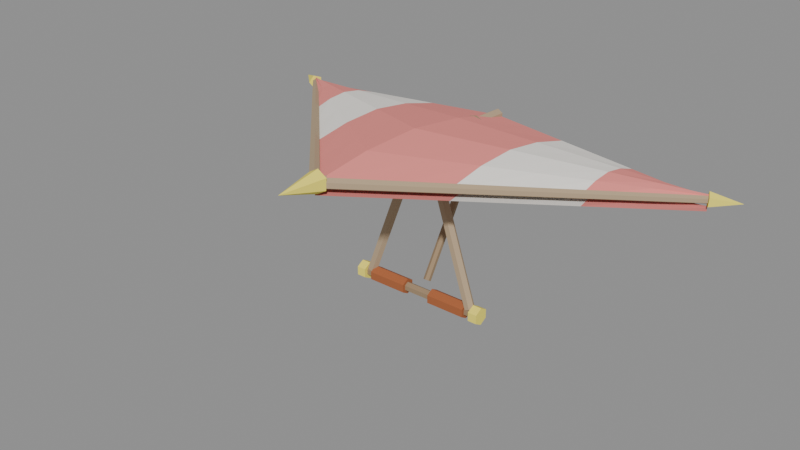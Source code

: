 # Source: glider.blend  (saved by Blender 4.2.66; exported with 4.5.12 LTS)
import bpy
from mathutils import Matrix  # noqa: F401  (used for matrix-valued properties, if any)

bpy.ops.wm.read_factory_settings(use_empty=True)
scene = bpy.context.scene
scene.name = 'Scene'

# ---- materials (node trees are filled in below, after node groups)
mat_wood = bpy.data.materials.new('Wood')
mat_wood.diffuse_color = (0.47, 0.35, 0.22, 1.0)
mat_grip = bpy.data.materials.new('Grip')
mat_grip.diffuse_color = (0.4, 0.12, 0.04, 1.0)
mat_gold = bpy.data.materials.new('Gold')
mat_gold.diffuse_color = (0.97, 0.84, 0.13, 1.0)
mat_winga = bpy.data.materials.new('WingA')
mat_winga.diffuse_color = (0.9, 0.27, 0.24, 1.0)
mat_wingb = bpy.data.materials.new('WingB')
mat_wingb.diffuse_color = (0.96, 0.92, 0.86, 1.0)
mat_undera = bpy.data.materials.new('UnderA')
mat_undera.diffuse_color = (0.63, 0.19, 0.17, 1.0)
mat_underb = bpy.data.materials.new('UnderB')
mat_underb.diffuse_color = (0.67, 0.64, 0.6, 1.0)
mat_darkwood = bpy.data.materials.new('DarkWood')
mat_darkwood.diffuse_color = (0.34, 0.24, 0.14, 1.0)

# ---- material node trees
mat_wood.use_nodes = True; mat_wood.node_tree.nodes.clear()
_N = mat_wood.node_tree.nodes; _L = mat_wood.node_tree.links
n0 = _N.new('ShaderNodeBsdfPrincipled'); n0.name = 'Principled BSDF'; n0.location = (10, 300)
n0.inputs[0].default_value = (0.47, 0.35, 0.22, 1.0)
n0.inputs[2].default_value = 0.9
n1 = _N.new('ShaderNodeOutputMaterial'); n1.name = 'Material Output'; n1.location = (300, 300)
_L.new(n0.outputs[0], n1.inputs[0])
n1.is_active_output = True
mat_grip.use_nodes = True; mat_grip.node_tree.nodes.clear()
_N = mat_grip.node_tree.nodes; _L = mat_grip.node_tree.links
n0 = _N.new('ShaderNodeBsdfPrincipled'); n0.name = 'Principled BSDF'; n0.location = (10, 300)
n0.inputs[0].default_value = (0.4, 0.12, 0.04, 1.0)
n0.inputs[2].default_value = 0.9
n1 = _N.new('ShaderNodeOutputMaterial'); n1.name = 'Material Output'; n1.location = (300, 300)
_L.new(n0.outputs[0], n1.inputs[0])
n1.is_active_output = True
mat_gold.use_nodes = True; mat_gold.node_tree.nodes.clear()
_N = mat_gold.node_tree.nodes; _L = mat_gold.node_tree.links
n0 = _N.new('ShaderNodeBsdfPrincipled'); n0.name = 'Principled BSDF'; n0.location = (10, 300)
n0.inputs[0].default_value = (0.97, 0.84, 0.13, 1.0)
n0.inputs[2].default_value = 0.9
n1 = _N.new('ShaderNodeOutputMaterial'); n1.name = 'Material Output'; n1.location = (300, 300)
_L.new(n0.outputs[0], n1.inputs[0])
n1.is_active_output = True
mat_winga.use_nodes = True; mat_winga.node_tree.nodes.clear()
_N = mat_winga.node_tree.nodes; _L = mat_winga.node_tree.links
n0 = _N.new('ShaderNodeBsdfPrincipled'); n0.name = 'Principled BSDF'; n0.location = (10, 300)
n0.inputs[0].default_value = (0.9, 0.27, 0.24, 1.0)
n0.inputs[2].default_value = 0.9
n1 = _N.new('ShaderNodeOutputMaterial'); n1.name = 'Material Output'; n1.location = (300, 300)
_L.new(n0.outputs[0], n1.inputs[0])
n1.is_active_output = True
mat_wingb.use_nodes = True; mat_wingb.node_tree.nodes.clear()
_N = mat_wingb.node_tree.nodes; _L = mat_wingb.node_tree.links
n0 = _N.new('ShaderNodeBsdfPrincipled'); n0.name = 'Principled BSDF'; n0.location = (10, 300)
n0.inputs[0].default_value = (0.96, 0.92, 0.86, 1.0)
n0.inputs[2].default_value = 0.9
n1 = _N.new('ShaderNodeOutputMaterial'); n1.name = 'Material Output'; n1.location = (300, 300)
_L.new(n0.outputs[0], n1.inputs[0])
n1.is_active_output = True
mat_undera.use_nodes = True; mat_undera.node_tree.nodes.clear()
_N = mat_undera.node_tree.nodes; _L = mat_undera.node_tree.links
n0 = _N.new('ShaderNodeBsdfPrincipled'); n0.name = 'Principled BSDF'; n0.location = (10, 300)
n0.inputs[0].default_value = (0.63, 0.19, 0.17, 1.0)
n0.inputs[2].default_value = 0.9
n1 = _N.new('ShaderNodeOutputMaterial'); n1.name = 'Material Output'; n1.location = (300, 300)
_L.new(n0.outputs[0], n1.inputs[0])
n1.is_active_output = True
mat_underb.use_nodes = True; mat_underb.node_tree.nodes.clear()
_N = mat_underb.node_tree.nodes; _L = mat_underb.node_tree.links
n0 = _N.new('ShaderNodeBsdfPrincipled'); n0.name = 'Principled BSDF'; n0.location = (10, 300)
n0.inputs[0].default_value = (0.67, 0.64, 0.6, 1.0)
n0.inputs[2].default_value = 0.9
n1 = _N.new('ShaderNodeOutputMaterial'); n1.name = 'Material Output'; n1.location = (300, 300)
_L.new(n0.outputs[0], n1.inputs[0])
n1.is_active_output = True
mat_darkwood.use_nodes = True; mat_darkwood.node_tree.nodes.clear()
_N = mat_darkwood.node_tree.nodes; _L = mat_darkwood.node_tree.links
n0 = _N.new('ShaderNodeBsdfPrincipled'); n0.name = 'Principled BSDF'; n0.location = (10, 300)
n0.inputs[0].default_value = (0.34, 0.24, 0.14, 1.0)
n0.inputs[2].default_value = 0.9
n1 = _N.new('ShaderNodeOutputMaterial'); n1.name = 'Material Output'; n1.location = (300, 300)
_L.new(n0.outputs[0], n1.inputs[0])
n1.is_active_output = True

# ---- meshes
me_gliderframe = bpy.data.meshes.new('GliderFrame')
me_gliderframe.from_pydata([(-0.34, -0.02252, -0.013), (0.34, -0.02252, -0.013), (-0.34, -1.592e-18, -0.026), (0.34, -1.592e-18, -0.026), (-0.34, 0.02252, -0.013), (0.34, 0.02252, -0.013), (-0.34, 0.02252, 0.013), (0.34, 0.02252, 0.013), (-0.34, 4.776e-18, 0.026), (0.34, 4.776e-18, 0.026), (-0.34, -0.02252, 0.013), (0.34, -0.02252, 0.013), (-0.08, 0.03811, -0.022), (-0.3, 0.03811, -0.022), (-0.08, 2.694e-18, -0.044), (-0.3, 2.694e-18, -0.044), (-0.08, -0.03811, -0.022), (-0.3, -0.03811, -0.022), (-0.08, -0.03811, 0.022), (-0.3, -0.03811, 0.022), (-0.08, -8.083e-18, 0.044), (-0.3, -8.083e-18, 0.044), (-0.08, 0.03811, 0.022), (-0.3, 0.03811, 0.022), (-0.34, 0.04157, -0.024), (-0.39, 0.04157, -0.024), (-0.34, 2.939e-18, -0.048), (-0.39, 2.939e-18, -0.048), (-0.34, -0.04157, -0.024), (-0.39, -0.04157, -0.024), (-0.34, -0.04157, 0.024), (-0.39, -0.04157, 0.024), (-0.34, -8.817e-18, 0.048), (-0.39, -8.817e-18, 0.048), (-0.34, 0.04157, 0.024), (-0.39, 0.04157, 0.024), (0.08, -0.03811, -0.022), (0.3, -0.03811, -0.022), (0.08, -2.694e-18, -0.044), (0.3, -2.694e-18, -0.044), (0.08, 0.03811, -0.022), (0.3, 0.03811, -0.022), (0.08, 0.03811, 0.022), (0.3, 0.03811, 0.022), (0.08, 8.083e-18, 0.044), (0.3, 8.083e-18, 0.044), (0.08, -0.03811, 0.022), (0.3, -0.03811, 0.022), (0.34, -0.04157, -0.024), (0.39, -0.04157, -0.024), (0.34, -2.939e-18, -0.048), (0.39, -2.939e-18, -0.048), (0.34, 0.04157, -0.024), (0.39, 0.04157, -0.024), (0.34, 0.04157, 0.024), (0.39, 0.04157, 0.024), (0.34, 8.817e-18, 0.048), (0.39, 8.817e-18, 0.048), (0.34, -0.04157, 0.024), (0.39, -0.04157, 0.024), (-0.3332, 0.02436, 0.02405), (-0.06319, 0.04436, 0.784), (-0.3464, 0.0002465, 0.02937), (-0.07639, 0.02025, 0.7894), (-0.3332, -0.02412, 0.02532), (-0.06319, -0.004117, 0.7853), (-0.3068, -0.02436, 0.01595), (-0.03681, -0.004364, 0.776), (-0.2936, -0.0002465, 0.01063), (-0.02361, 0.01975, 0.7706), (-0.3068, 0.02412, 0.01468), (-0.03681, 0.04412, 0.7747), (0.3068, 0.02412, 0.01468), (0.03681, 0.04412, 0.7747), (0.2936, -0.0002465, 0.01063), (0.02361, 0.01975, 0.7706), (0.3068, -0.02436, 0.01595), (0.03681, -0.004364, 0.776), (0.3332, -0.02412, 0.02532), (0.06319, -0.004117, 0.7853), (0.3464, 0.0002465, 0.02937), (0.07639, 0.02025, 0.7894), (0.3332, 0.02436, 0.02405), (0.06319, 0.04436, 0.784), (0.02944, -0.741, 0.843), (0.02944, 0.639, 0.763), (2.082e-18, -0.742, 0.8261), (2.082e-18, 0.638, 0.7461), (-0.02944, -0.741, 0.843), (-0.02944, 0.639, 0.763), (-0.02944, -0.739, 0.877), (-0.02944, 0.641, 0.797), (-6.246e-18, -0.738, 0.8939), (-6.246e-18, 0.642, 0.8139), (0.02944, -0.739, 0.877), (0.02944, 0.641, 0.797), (0.01732, 0.06853, 0.03479), (0.01732, 0.5085, 0.7548), (1.225e-18, 0.07707, 0.02957), (1.225e-18, 0.5171, 0.7496), (-0.01732, 0.06853, 0.03479), (-0.01732, 0.5085, 0.7548), (-0.01732, 0.05147, 0.04521), (-0.01732, 0.4915, 0.7652), (-3.674e-18, 0.04293, 0.05043), (-3.674e-18, 0.4829, 0.7704), (0.01732, 0.05147, 0.04521), (0.01732, 0.4915, 0.7652), (0.01851, -0.7243, 0.8661), (-1.227, 0.5712, 0.69), (0.001927, -0.742, 0.8521), (-1.239, 0.5586, 0.6801), (-0.01658, -0.7577, 0.8661), (-1.252, 0.5473, 0.69), (-0.01851, -0.7557, 0.8939), (-1.253, 0.5488, 0.71), (-0.001927, -0.738, 0.9079), (-1.241, 0.5614, 0.7199), (0.01658, -0.7223, 0.8939), (-1.228, 0.5727, 0.71), (-1.223, 0.5874, 0.6765), (-1.244, 0.5481, 0.662), (-1.26, 0.5253, 0.7), (-1.248, 0.5504, 0.738), (-1.225, 0.5888, 0.7235), (-1.38, 0.64, 0.69), (-0.005333, 0.4536, 0.8095), (-0.6253, 0.1636, 0.7495), (0.003711, 0.4356, 0.8029), (-0.6163, 0.1456, 0.7429), (0.007626, 0.4237, 0.82), (-0.6124, 0.1337, 0.76), (0.001003, 0.4343, 0.8371), (-0.619, 0.1443, 0.7771), (-0.007007, 0.4528, 0.8305), (-0.627, 0.1628, 0.7705), (0.01658, -0.7577, 0.8661), (1.252, 0.5473, 0.69), (-0.001927, -0.742, 0.8521), (1.239, 0.5586, 0.6801), (-0.01851, -0.7243, 0.8661), (1.227, 0.5712, 0.69), (-0.01658, -0.7223, 0.8939), (1.228, 0.5727, 0.71), (0.001927, -0.738, 0.9079), (1.241, 0.5614, 0.7199), (0.01851, -0.7557, 0.8939), (1.253, 0.5488, 0.71), (1.255, 0.5312, 0.6765), (1.232, 0.5696, 0.662), (1.22, 0.5947, 0.7), (1.236, 0.5719, 0.738), (1.257, 0.5326, 0.7235), (1.38, 0.64, 0.69), (-0.007007, 0.4272, 0.8095), (0.613, 0.1372, 0.7495), (0.001003, 0.4457, 0.8029), (0.621, 0.1557, 0.7429), (0.007626, 0.4563, 0.82), (0.6276, 0.1663, 0.76), (0.003711, 0.4444, 0.8371), (0.6237, 0.1544, 0.7771), (-0.005333, 0.4264, 0.8305), (0.6147, 0.1364, 0.7705), (-0.05196, -0.7225, 0.8501), (-3.674e-18, -0.725, 0.8202), (0.05196, -0.7225, 0.8501), (0.05196, -0.7175, 0.9099), (1.102e-17, -0.715, 0.9398), (-0.05196, -0.7175, 0.9099), (0.0, -0.96, 0.9)], [], [(0, 2, 3, 1), (2, 4, 5, 3), (4, 6, 7, 5), (6, 8, 9, 7), (8, 10, 11, 9), (10, 0, 1, 11), (10, 8, 6, 4, 2, 0), (1, 3, 5, 7, 9, 11), (12, 14, 15, 13), (14, 16, 17, 15), (16, 18, 19, 17), (18, 20, 21, 19), (20, 22, 23, 21), (22, 12, 13, 23), (22, 20, 18, 16, 14, 12), (13, 15, 17, 19, 21, 23), (24, 26, 27, 25), (26, 28, 29, 27), (28, 30, 31, 29), (30, 32, 33, 31), (32, 34, 35, 33), (34, 24, 25, 35), (34, 32, 30, 28, 26, 24), (25, 27, 29, 31, 33, 35), (36, 38, 39, 37), (38, 40, 41, 39), (40, 42, 43, 41), (42, 44, 45, 43), (44, 46, 47, 45), (46, 36, 37, 47), (46, 44, 42, 40, 38, 36), (37, 39, 41, 43, 45, 47), (48, 50, 51, 49), (50, 52, 53, 51), (52, 54, 55, 53), (54, 56, 57, 55), (56, 58, 59, 57), (58, 48, 49, 59), (58, 56, 54, 52, 50, 48), (49, 51, 53, 55, 57, 59), (60, 62, 63, 61), (62, 64, 65, 63), (64, 66, 67, 65), (66, 68, 69, 67), (68, 70, 71, 69), (70, 60, 61, 71), (70, 68, 66, 64, 62, 60), (61, 63, 65, 67, 69, 71), (72, 74, 75, 73), (74, 76, 77, 75), (76, 78, 79, 77), (78, 80, 81, 79), (80, 82, 83, 81), (82, 72, 73, 83), (82, 80, 78, 76, 74, 72), (73, 75, 77, 79, 81, 83), (84, 86, 87, 85), (86, 88, 89, 87), (88, 90, 91, 89), (90, 92, 93, 91), (92, 94, 95, 93), (94, 84, 85, 95), (94, 92, 90, 88, 86, 84), (85, 87, 89, 91, 93, 95), (96, 98, 99, 97), (98, 100, 101, 99), (100, 102, 103, 101), (102, 104, 105, 103), (104, 106, 107, 105), (106, 96, 97, 107), (106, 104, 102, 100, 98, 96), (97, 99, 101, 103, 105, 107), (108, 110, 111, 109), (110, 112, 113, 111), (112, 114, 115, 113), (114, 116, 117, 115), (116, 118, 119, 117), (118, 108, 109, 119), (118, 116, 114, 112, 110, 108), (109, 111, 113, 115, 117, 119), (120, 121, 125), (121, 122, 125), (122, 123, 125), (123, 124, 125), (124, 120, 125), (124, 123, 122, 121, 120), (126, 128, 129, 127), (128, 130, 131, 129), (130, 132, 133, 131), (132, 134, 135, 133), (134, 126, 127, 135), (134, 132, 130, 128, 126), (127, 129, 131, 133, 135), (136, 138, 139, 137), (138, 140, 141, 139), (140, 142, 143, 141), (142, 144, 145, 143), (144, 146, 147, 145), (146, 136, 137, 147), (146, 144, 142, 140, 138, 136), (137, 139, 141, 143, 145, 147), (148, 149, 153), (149, 150, 153), (150, 151, 153), (151, 152, 153), (152, 148, 153), (152, 151, 150, 149, 148), (154, 156, 157, 155), (156, 158, 159, 157), (158, 160, 161, 159), (160, 162, 163, 161), (162, 154, 155, 163), (162, 160, 158, 156, 154), (155, 157, 159, 161, 163), (164, 165, 170), (165, 166, 170), (166, 167, 170), (167, 168, 170), (168, 169, 170), (169, 164, 170), (169, 168, 167, 166, 165, 164)])
me_gliderframe.polygons.foreach_set('material_index', [7, 7, 7, 7, 7, 7, 7, 7, 1, 1, 1, 1, 1, 1, 1, 1, 2, 2, 2, 2, 2, 2, 2, 2, 1, 1, 1, 1, 1, 1, 1, 1, 2, 2, 2, 2, 2, 2, 2, 2, 0, 0, 0, 0, 0, 0, 0, 0, 0, 0, 0, 0, 0, 0, 0, 0, 0, 0, 0, 0, 0, 0, 0, 0, 7, 7, 7, 7, 7, 7, 7, 7, 0, 0, 0, 0, 0, 0, 0, 0, 2, 2, 2, 2, 2, 2, 7, 7, 7, 7, 7, 7, 7, 0, 0, 0, 0, 0, 0, 0, 0, 2, 2, 2, 2, 2, 2, 7, 7, 7, 7, 7, 7, 7, 2, 2, 2, 2, 2, 2, 2])
me_gliderframe.materials.append(mat_wood)
me_gliderframe.materials.append(mat_grip)
me_gliderframe.materials.append(mat_gold)
me_gliderframe.materials.append(mat_winga)
me_gliderframe.materials.append(mat_wingb)
me_gliderframe.materials.append(mat_undera)
me_gliderframe.materials.append(mat_underb)
me_gliderframe.materials.append(mat_darkwood)
me_gliderframe.update()
me_gliderwing = bpy.data.meshes.new('GliderWing')
me_gliderwing.from_pydata([(0.0, -0.74, 0.88), (0.0, -0.395, 0.9186), (-0.2067, -0.2358, 0.8854), (-0.2067, -0.5233, 0.85), (0.0, -0.74, 0.82), (0.0, -0.395, 0.8586), (-0.2067, -0.2358, 0.8254), (-0.2067, -0.5233, 0.79), (0.0, -0.395, 0.9186), (0.0, -0.05, 0.92), (-0.2067, 0.05167, 0.8878), (-0.2067, -0.2358, 0.8854), (0.0, -0.395, 0.8586), (0.0, -0.05, 0.86), (-0.2067, 0.05167, 0.8278), (-0.2067, -0.2358, 0.8254), (0.0, -0.05, 0.92), (0.0, 0.295, 0.8686), (-0.2067, 0.3392, 0.8437), (-0.2067, 0.05167, 0.8878), (0.0, -0.05, 0.86), (0.0, 0.295, 0.8086), (-0.2067, 0.3392, 0.7837), (-0.2067, 0.05167, 0.8278), (0.0, 0.295, 0.8686), (0.0, 0.64, 0.78), (-0.2067, 0.6267, 0.7667), (-0.2067, 0.3392, 0.8437), (0.0, 0.295, 0.8086), (0.0, 0.64, 0.72), (-0.2067, 0.6267, 0.7067), (-0.2067, 0.3392, 0.7837), (-0.2067, -0.5233, 0.85), (-0.2067, -0.2358, 0.8854), (-0.4133, -0.07667, 0.8521), (-0.4133, -0.3067, 0.82), (-0.2067, -0.5233, 0.79), (-0.2067, -0.2358, 0.8254), (-0.4133, -0.07667, 0.7921), (-0.4133, -0.3067, 0.76), (-0.2067, -0.2358, 0.8854), (-0.2067, 0.05167, 0.8878), (-0.4133, 0.1533, 0.8557), (-0.4133, -0.07667, 0.8521), (-0.2067, -0.2358, 0.8254), (-0.2067, 0.05167, 0.8278), (-0.4133, 0.1533, 0.7957), (-0.4133, -0.07667, 0.7921), (-0.2067, 0.05167, 0.8878), (-0.2067, 0.3392, 0.8437), (-0.4133, 0.3833, 0.8188), (-0.4133, 0.1533, 0.8557), (-0.2067, 0.05167, 0.8278), (-0.2067, 0.3392, 0.7837), (-0.4133, 0.3833, 0.7588), (-0.4133, 0.1533, 0.7957), (-0.2067, 0.3392, 0.8437), (-0.2067, 0.6267, 0.7667), (-0.4133, 0.6133, 0.7533), (-0.4133, 0.3833, 0.8188), (-0.2067, 0.3392, 0.7837), (-0.2067, 0.6267, 0.7067), (-0.4133, 0.6133, 0.6933), (-0.4133, 0.3833, 0.7588), (-0.4133, -0.3067, 0.82), (-0.4133, -0.07667, 0.8521), (-0.62, 0.0825, 0.8189), (-0.62, -0.09, 0.79), (-0.4133, -0.3067, 0.76), (-0.4133, -0.07667, 0.7921), (-0.62, 0.0825, 0.7589), (-0.62, -0.09, 0.73), (-0.4133, -0.07667, 0.8521), (-0.4133, 0.1533, 0.8557), (-0.62, 0.255, 0.8235), (-0.62, 0.0825, 0.8189), (-0.4133, -0.07667, 0.7921), (-0.4133, 0.1533, 0.7957), (-0.62, 0.255, 0.7635), (-0.62, 0.0825, 0.7589), (-0.4133, 0.1533, 0.8557), (-0.4133, 0.3833, 0.8188), (-0.62, 0.4275, 0.7939), (-0.62, 0.255, 0.8235), (-0.4133, 0.1533, 0.7957), (-0.4133, 0.3833, 0.7588), (-0.62, 0.4275, 0.7339), (-0.62, 0.255, 0.7635), (-0.4133, 0.3833, 0.8188), (-0.4133, 0.6133, 0.7533), (-0.62, 0.6, 0.74), (-0.62, 0.4275, 0.7939), (-0.4133, 0.3833, 0.7588), (-0.4133, 0.6133, 0.6933), (-0.62, 0.6, 0.68), (-0.62, 0.4275, 0.7339), (-0.62, -0.09, 0.79), (-0.62, 0.0825, 0.8189), (-0.8267, 0.2417, 0.7856), (-0.8267, 0.1267, 0.76), (-0.62, -0.09, 0.73), (-0.62, 0.0825, 0.7589), (-0.8267, 0.2417, 0.7256), (-0.8267, 0.1267, 0.7), (-0.62, 0.0825, 0.8189), (-0.62, 0.255, 0.8235), (-0.8267, 0.3567, 0.7913), (-0.8267, 0.2417, 0.7856), (-0.62, 0.0825, 0.7589), (-0.62, 0.255, 0.7635), (-0.8267, 0.3567, 0.7313), (-0.8267, 0.2417, 0.7256), (-0.62, 0.255, 0.8235), (-0.62, 0.4275, 0.7939), (-0.8267, 0.4717, 0.7689), (-0.8267, 0.3567, 0.7913), (-0.62, 0.255, 0.7635), (-0.62, 0.4275, 0.7339), (-0.8267, 0.4717, 0.7089), (-0.8267, 0.3567, 0.7313), (-0.62, 0.4275, 0.7939), (-0.62, 0.6, 0.74), (-0.8267, 0.5867, 0.7267), (-0.8267, 0.4717, 0.7689), (-0.62, 0.4275, 0.7339), (-0.62, 0.6, 0.68), (-0.8267, 0.5867, 0.6667), (-0.8267, 0.4717, 0.7089), (-0.8267, 0.1267, 0.76), (-0.8267, 0.2417, 0.7856), (-1.033, 0.4008, 0.7523), (-1.033, 0.3433, 0.73), (-0.8267, 0.1267, 0.7), (-0.8267, 0.2417, 0.7256), (-1.033, 0.4008, 0.6923), (-1.033, 0.3433, 0.67), (-0.8267, 0.2417, 0.7856), (-0.8267, 0.3567, 0.7913), (-1.033, 0.4583, 0.7592), (-1.033, 0.4008, 0.7523), (-0.8267, 0.2417, 0.7256), (-0.8267, 0.3567, 0.7313), (-1.033, 0.4583, 0.6992), (-1.033, 0.4008, 0.6923), (-0.8267, 0.3567, 0.7913), (-0.8267, 0.4717, 0.7689), (-1.033, 0.5158, 0.744), (-1.033, 0.4583, 0.7592), (-0.8267, 0.3567, 0.7313), (-0.8267, 0.4717, 0.7089), (-1.033, 0.5158, 0.684), (-1.033, 0.4583, 0.6992), (-0.8267, 0.4717, 0.7689), (-0.8267, 0.5867, 0.7267), (-1.033, 0.5733, 0.7133), (-1.033, 0.5158, 0.744), (-0.8267, 0.4717, 0.7089), (-0.8267, 0.5867, 0.6667), (-1.033, 0.5733, 0.6533), (-1.033, 0.5158, 0.684), (-1.033, 0.3433, 0.73), (-1.033, 0.4008, 0.7523), (-1.24, 0.56, 0.7191), (-1.24, 0.56, 0.7), (-1.033, 0.3433, 0.67), (-1.033, 0.4008, 0.6923), (-1.24, 0.56, 0.6591), (-1.24, 0.56, 0.64), (-1.033, 0.4008, 0.7523), (-1.033, 0.4583, 0.7592), (-1.24, 0.56, 0.727), (-1.24, 0.56, 0.7191), (-1.033, 0.4008, 0.6923), (-1.033, 0.4583, 0.6992), (-1.24, 0.56, 0.667), (-1.24, 0.56, 0.6591), (-1.033, 0.4583, 0.7592), (-1.033, 0.5158, 0.744), (-1.24, 0.56, 0.7191), (-1.24, 0.56, 0.727), (-1.033, 0.4583, 0.6992), (-1.033, 0.5158, 0.684), (-1.24, 0.56, 0.6591), (-1.24, 0.56, 0.667), (-1.033, 0.5158, 0.744), (-1.033, 0.5733, 0.7133), (-1.24, 0.56, 0.7), (-1.24, 0.56, 0.7191), (-1.033, 0.5158, 0.684), (-1.033, 0.5733, 0.6533), (-1.24, 0.56, 0.64), (-1.24, 0.56, 0.6591), (0.0, -0.74, 0.88), (0.0, -0.395, 0.9186), (0.2067, -0.2358, 0.8854), (0.2067, -0.5233, 0.85), (0.0, -0.74, 0.82), (0.0, -0.395, 0.8586), (0.2067, -0.2358, 0.8254), (0.2067, -0.5233, 0.79), (0.0, -0.395, 0.9186), (0.0, -0.05, 0.92), (0.2067, 0.05167, 0.8878), (0.2067, -0.2358, 0.8854), (0.0, -0.395, 0.8586), (0.0, -0.05, 0.86), (0.2067, 0.05167, 0.8278), (0.2067, -0.2358, 0.8254), (0.0, -0.05, 0.92), (0.0, 0.295, 0.8686), (0.2067, 0.3392, 0.8437), (0.2067, 0.05167, 0.8878), (0.0, -0.05, 0.86), (0.0, 0.295, 0.8086), (0.2067, 0.3392, 0.7837), (0.2067, 0.05167, 0.8278), (0.0, 0.295, 0.8686), (0.0, 0.64, 0.78), (0.2067, 0.6267, 0.7667), (0.2067, 0.3392, 0.8437), (0.0, 0.295, 0.8086), (0.0, 0.64, 0.72), (0.2067, 0.6267, 0.7067), (0.2067, 0.3392, 0.7837), (0.2067, -0.5233, 0.85), (0.2067, -0.2358, 0.8854), (0.4133, -0.07667, 0.8521), (0.4133, -0.3067, 0.82), (0.2067, -0.5233, 0.79), (0.2067, -0.2358, 0.8254), (0.4133, -0.07667, 0.7921), (0.4133, -0.3067, 0.76), (0.2067, -0.2358, 0.8854), (0.2067, 0.05167, 0.8878), (0.4133, 0.1533, 0.8557), (0.4133, -0.07667, 0.8521), (0.2067, -0.2358, 0.8254), (0.2067, 0.05167, 0.8278), (0.4133, 0.1533, 0.7957), (0.4133, -0.07667, 0.7921), (0.2067, 0.05167, 0.8878), (0.2067, 0.3392, 0.8437), (0.4133, 0.3833, 0.8188), (0.4133, 0.1533, 0.8557), (0.2067, 0.05167, 0.8278), (0.2067, 0.3392, 0.7837), (0.4133, 0.3833, 0.7588), (0.4133, 0.1533, 0.7957), (0.2067, 0.3392, 0.8437), (0.2067, 0.6267, 0.7667), (0.4133, 0.6133, 0.7533), (0.4133, 0.3833, 0.8188), (0.2067, 0.3392, 0.7837), (0.2067, 0.6267, 0.7067), (0.4133, 0.6133, 0.6933), (0.4133, 0.3833, 0.7588), (0.4133, -0.3067, 0.82), (0.4133, -0.07667, 0.8521), (0.62, 0.0825, 0.8189), (0.62, -0.09, 0.79), (0.4133, -0.3067, 0.76), (0.4133, -0.07667, 0.7921), (0.62, 0.0825, 0.7589), (0.62, -0.09, 0.73), (0.4133, -0.07667, 0.8521), (0.4133, 0.1533, 0.8557), (0.62, 0.255, 0.8235), (0.62, 0.0825, 0.8189), (0.4133, -0.07667, 0.7921), (0.4133, 0.1533, 0.7957), (0.62, 0.255, 0.7635), (0.62, 0.0825, 0.7589), (0.4133, 0.1533, 0.8557), (0.4133, 0.3833, 0.8188), (0.62, 0.4275, 0.7939), (0.62, 0.255, 0.8235), (0.4133, 0.1533, 0.7957), (0.4133, 0.3833, 0.7588), (0.62, 0.4275, 0.7339), (0.62, 0.255, 0.7635), (0.4133, 0.3833, 0.8188), (0.4133, 0.6133, 0.7533), (0.62, 0.6, 0.74), (0.62, 0.4275, 0.7939), (0.4133, 0.3833, 0.7588), (0.4133, 0.6133, 0.6933), (0.62, 0.6, 0.68), (0.62, 0.4275, 0.7339), (0.62, -0.09, 0.79), (0.62, 0.0825, 0.8189), (0.8267, 0.2417, 0.7856), (0.8267, 0.1267, 0.76), (0.62, -0.09, 0.73), (0.62, 0.0825, 0.7589), (0.8267, 0.2417, 0.7256), (0.8267, 0.1267, 0.7), (0.62, 0.0825, 0.8189), (0.62, 0.255, 0.8235), (0.8267, 0.3567, 0.7913), (0.8267, 0.2417, 0.7856), (0.62, 0.0825, 0.7589), (0.62, 0.255, 0.7635), (0.8267, 0.3567, 0.7313), (0.8267, 0.2417, 0.7256), (0.62, 0.255, 0.8235), (0.62, 0.4275, 0.7939), (0.8267, 0.4717, 0.7689), (0.8267, 0.3567, 0.7913), (0.62, 0.255, 0.7635), (0.62, 0.4275, 0.7339), (0.8267, 0.4717, 0.7089), (0.8267, 0.3567, 0.7313), (0.62, 0.4275, 0.7939), (0.62, 0.6, 0.74), (0.8267, 0.5867, 0.7267), (0.8267, 0.4717, 0.7689), (0.62, 0.4275, 0.7339), (0.62, 0.6, 0.68), (0.8267, 0.5867, 0.6667), (0.8267, 0.4717, 0.7089), (0.8267, 0.1267, 0.76), (0.8267, 0.2417, 0.7856), (1.033, 0.4008, 0.7523), (1.033, 0.3433, 0.73), (0.8267, 0.1267, 0.7), (0.8267, 0.2417, 0.7256), (1.033, 0.4008, 0.6923), (1.033, 0.3433, 0.67), (0.8267, 0.2417, 0.7856), (0.8267, 0.3567, 0.7913), (1.033, 0.4583, 0.7592), (1.033, 0.4008, 0.7523), (0.8267, 0.2417, 0.7256), (0.8267, 0.3567, 0.7313), (1.033, 0.4583, 0.6992), (1.033, 0.4008, 0.6923), (0.8267, 0.3567, 0.7913), (0.8267, 0.4717, 0.7689), (1.033, 0.5158, 0.744), (1.033, 0.4583, 0.7592), (0.8267, 0.3567, 0.7313), (0.8267, 0.4717, 0.7089), (1.033, 0.5158, 0.684), (1.033, 0.4583, 0.6992), (0.8267, 0.4717, 0.7689), (0.8267, 0.5867, 0.7267), (1.033, 0.5733, 0.7133), (1.033, 0.5158, 0.744), (0.8267, 0.4717, 0.7089), (0.8267, 0.5867, 0.6667), (1.033, 0.5733, 0.6533), (1.033, 0.5158, 0.684), (1.033, 0.3433, 0.73), (1.033, 0.4008, 0.7523), (1.24, 0.56, 0.7191), (1.24, 0.56, 0.7), (1.033, 0.3433, 0.67), (1.033, 0.4008, 0.6923), (1.24, 0.56, 0.6591), (1.24, 0.56, 0.64), (1.033, 0.4008, 0.7523), (1.033, 0.4583, 0.7592), (1.24, 0.56, 0.727), (1.24, 0.56, 0.7191), (1.033, 0.4008, 0.6923), (1.033, 0.4583, 0.6992), (1.24, 0.56, 0.667), (1.24, 0.56, 0.6591), (1.033, 0.4583, 0.7592), (1.033, 0.5158, 0.744), (1.24, 0.56, 0.7191), (1.24, 0.56, 0.727), (1.033, 0.4583, 0.6992), (1.033, 0.5158, 0.684), (1.24, 0.56, 0.6591), (1.24, 0.56, 0.667), (1.033, 0.5158, 0.744), (1.033, 0.5733, 0.7133), (1.24, 0.56, 0.7), (1.24, 0.56, 0.7191), (1.033, 0.5158, 0.684), (1.033, 0.5733, 0.6533), (1.24, 0.56, 0.64), (1.24, 0.56, 0.6591)], [], [(0, 1, 2, 3), (4, 5, 6, 7), (8, 9, 10, 11), (12, 13, 14, 15), (16, 17, 18, 19), (20, 21, 22, 23), (24, 25, 26, 27), (28, 29, 30, 31), (32, 33, 34, 35), (36, 37, 38, 39), (40, 41, 42, 43), (44, 45, 46, 47), (48, 49, 50, 51), (52, 53, 54, 55), (56, 57, 58, 59), (60, 61, 62, 63), (64, 65, 66, 67), (68, 69, 70, 71), (72, 73, 74, 75), (76, 77, 78, 79), (80, 81, 82, 83), (84, 85, 86, 87), (88, 89, 90, 91), (92, 93, 94, 95), (96, 97, 98, 99), (100, 101, 102, 103), (104, 105, 106, 107), (108, 109, 110, 111), (112, 113, 114, 115), (116, 117, 118, 119), (120, 121, 122, 123), (124, 125, 126, 127), (128, 129, 130, 131), (132, 133, 134, 135), (136, 137, 138, 139), (140, 141, 142, 143), (144, 145, 146, 147), (148, 149, 150, 151), (152, 153, 154, 155), (156, 157, 158, 159), (160, 161, 162, 163), (164, 165, 166, 167), (168, 169, 170, 171), (172, 173, 174, 175), (176, 177, 178, 179), (180, 181, 182, 183), (184, 185, 186, 187), (188, 189, 190, 191), (192, 193, 194, 195), (196, 197, 198, 199), (200, 201, 202, 203), (204, 205, 206, 207), (208, 209, 210, 211), (212, 213, 214, 215), (216, 217, 218, 219), (220, 221, 222, 223), (224, 225, 226, 227), (228, 229, 230, 231), (232, 233, 234, 235), (236, 237, 238, 239), (240, 241, 242, 243), (244, 245, 246, 247), (248, 249, 250, 251), (252, 253, 254, 255), (256, 257, 258, 259), (260, 261, 262, 263), (264, 265, 266, 267), (268, 269, 270, 271), (272, 273, 274, 275), (276, 277, 278, 279), (280, 281, 282, 283), (284, 285, 286, 287), (288, 289, 290, 291), (292, 293, 294, 295), (296, 297, 298, 299), (300, 301, 302, 303), (304, 305, 306, 307), (308, 309, 310, 311), (312, 313, 314, 315), (316, 317, 318, 319), (320, 321, 322, 323), (324, 325, 326, 327), (328, 329, 330, 331), (332, 333, 334, 335), (336, 337, 338, 339), (340, 341, 342, 343), (344, 345, 346, 347), (348, 349, 350, 351), (352, 353, 354, 355), (356, 357, 358, 359), (360, 361, 362, 363), (364, 365, 366, 367), (368, 369, 370, 371), (372, 373, 374, 375), (376, 377, 378, 379), (380, 381, 382, 383)])
me_gliderwing.polygons.foreach_set('material_index', [3, 5, 3, 5, 3, 5, 3, 5, 3, 5, 3, 5, 3, 5, 3, 5, 4, 6, 4, 6, 4, 6, 4, 6, 4, 6, 4, 6, 4, 6, 4, 6, 3, 5, 3, 5, 3, 5, 3, 5, 3, 5, 3, 5, 3, 5, 3, 5, 3, 5, 3, 5, 3, 5, 3, 5, 3, 5, 3, 5, 3, 5, 3, 5, 4, 6, 4, 6, 4, 6, 4, 6, 4, 6, 4, 6, 4, 6, 4, 6, 3, 5, 3, 5, 3, 5, 3, 5, 3, 5, 3, 5, 3, 5, 3, 5])
me_gliderwing.materials.append(mat_wood)
me_gliderwing.materials.append(mat_grip)
me_gliderwing.materials.append(mat_gold)
me_gliderwing.materials.append(mat_winga)
me_gliderwing.materials.append(mat_wingb)
me_gliderwing.materials.append(mat_undera)
me_gliderwing.materials.append(mat_underb)
me_gliderwing.materials.append(mat_darkwood)
me_gliderwing.update()

# ---- objects
ob_gliderframe = bpy.data.objects.new('GliderFrame', me_gliderframe)
ob_gliderwing = bpy.data.objects.new('GliderWing', me_gliderwing)

# ---- transforms, parenting, visibility, modifiers, constraints
ob_gliderframe.location = (0.0, 0.0, 0.0)
ob_gliderwing.location = (0.0, 0.0, 0.0)

# ---- collection membership
scene.collection.objects.link(ob_gliderframe)
scene.collection.objects.link(ob_gliderwing)

# ---- scene / render settings (as saved in the file)
scene.frame_start = 1; scene.frame_end = 250; scene.frame_set(1)
scene.render.engine = 'BLENDER_EEVEE_NEXT'
bpy.context.view_layer.update()

# ---- added for rendering (the .blend has no active camera and no usable light): camera, sun + grey world if the file has none
cam_auto = bpy.data.cameras.new('AutoCamera')
cam_auto.lens = 50.0
cam_auto.sensor_width = 36.0
cam_auto.clip_end = 1000.0
ob_auto_camera = bpy.data.objects.new('AutoCamera', cam_auto)
scene.collection.objects.link(ob_auto_camera)
ob_auto_camera.location = (3.09081, -3.86799, 2.91854)
ob_auto_camera.rotation_euler = (1.09748, -7.21219e-08, 0.694738)
scene.camera = ob_auto_camera
light_auto_sun = bpy.data.lights.new('AutoSun', 'SUN')
light_auto_sun.energy = 3.0
light_auto_sun.angle = 0.0523599
ob_auto_sun = bpy.data.objects.new('AutoSun', light_auto_sun)
scene.collection.objects.link(ob_auto_sun)
ob_auto_sun.rotation_euler = (0.872665, 0.174533, 0.523599)
if scene.world is None:
    world_auto = bpy.data.worlds.new('AutoWorld')
    world_auto.color = (0.3, 0.3, 0.3)
    scene.world = world_auto
bpy.context.view_layer.update()
